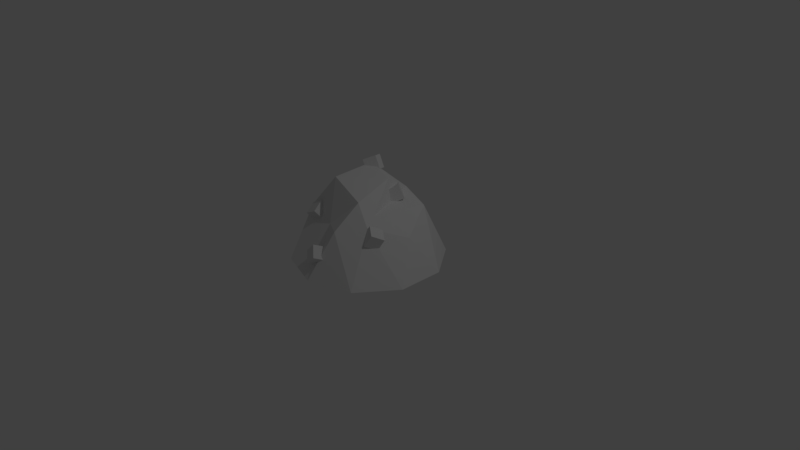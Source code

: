 # Source: ore.blend  (saved by Blender 2.78.0; exported with 4.5.12 LTS)
import bpy
from mathutils import Matrix  # noqa: F401  (used for matrix-valued properties, if any)

bpy.ops.wm.read_factory_settings(use_empty=True)
scene = bpy.context.scene
scene.name = 'Scene'

# ---- collections
col_collection_1 = bpy.data.collections.new('Collection 1'); scene.collection.children.link(col_collection_1)

# ---- world
world_world = bpy.data.worlds.new('World'); scene.world = world_world
world_world.color = (0.05088, 0.05088, 0.05088)
world_world.use_sun_shadow = False
world_world.sun_shadow_jitter_overblur = 0.0
world_world.cycles.sampling_method = 'MANUAL'

# ---- cameras
cam_camera = bpy.data.cameras.new('Camera')
cam_camera.clip_end = 100.0
cam_camera.lens = 35.0
cam_camera.sensor_width = 32.0
cam_camera.sensor_height = 18.0
cam_camera.ortho_scale = 7.314
cam_camera.dof.focus_distance = 0.0
cam_camera.dof.aperture_fstop = 128.0

# ---- lights
light_lamp = bpy.data.lights.new('Lamp', 'POINT')
light_lamp.transmission_factor = 0.0
light_lamp.cutoff_distance = 30.0
light_lamp.energy = 100.0
light_lamp.shadow_buffer_clip_start = 1.001
light_lamp.shadow_soft_size = 0.1
light_lamp.shadow_maximum_resolution = 0.006
light_lamp.use_absolute_resolution = True

# ---- meshes
me_cube_001 = bpy.data.meshes.new('Cube.001')
me_cube_001.from_pydata([(-0.09, -0.09, -0.09), (-0.09, -0.09, 0.09), (-0.09, 0.09, -0.09), (-0.09, 0.09, 0.09), (0.09, -0.09, -0.09), (0.09, -0.09, 0.09), (0.09, 0.09, -0.09), (0.09, 0.09, 0.09)], [], [(0, 1, 3, 2), (2, 3, 7, 6), (6, 7, 5, 4), (4, 5, 1, 0), (2, 6, 4, 0), (7, 3, 1, 5)])
me_cube_001.use_remesh_preserve_volume = False
me_cube_001.use_remesh_preserve_attributes = False
me_cube_001.use_mirror_vertex_groups = False
me_cube_001.update()
me_icosphere = bpy.data.meshes.new('Icosphere')
me_icosphere.from_pydata([(0.1264, -0.6578, 0.5872), (-0.7716, -0.2771, 0.5354), (-0.5247, 0.5067, 0.8004), (0.2112, 0.7434, 0.511), (0.7233, 0.01811, 0.4952), (0.1923, 0.1622, 1.066), (0.9511, -0.309, 0.0), (0.9511, 0.309, 0.0), (0.0, -1.0, 0.0), (0.5878, -0.809, 0.0), (-0.9511, -0.309, 0.0), (-0.5878, -0.809, 0.0), (-0.5878, 0.809, 0.0), (-0.9511, 0.309, 0.0), (0.5878, 0.809, 0.0), (0.0, 1.0, 0.0), (0.4143, -0.3831, 0.6403), (-0.169, -0.4821, 0.5371), (-0.6301, 0.06406, 0.8368), (-0.1816, 0.6155, 0.6871), (0.5694, 0.4116, 0.7594), (0.1997, -0.3316, 0.8961), (0.3632, -0.2297, 0.7394), (-0.3362, -0.2362, 1.044), (-0.2553, 0.2924, 1.116), (0.1625, 0.5, 0.8507)], [], [(7, 6, 9, 8, 11, 10, 13, 12, 15, 14), (0, 16, 21), (1, 17, 23), (2, 18, 24), (3, 19, 25), (4, 20, 22), (22, 25, 5), (22, 20, 25), (20, 3, 25), (25, 24, 5), (25, 19, 24), (19, 2, 24), (24, 23, 5), (24, 18, 23), (18, 1, 23), (23, 21, 5), (23, 17, 21), (17, 0, 21), (21, 22, 5), (21, 16, 22), (16, 4, 22), (7, 20, 4), (7, 14, 20), (14, 3, 20), (15, 19, 3), (15, 12, 19), (12, 2, 19), (13, 18, 2), (13, 10, 18), (10, 1, 18), (11, 17, 1), (11, 8, 17), (8, 0, 17), (9, 16, 0), (9, 6, 16), (6, 4, 16), (14, 15, 3), (12, 13, 2), (10, 11, 1), (8, 9, 0), (6, 7, 4)])
me_icosphere.use_remesh_preserve_volume = False
me_icosphere.use_remesh_preserve_attributes = False
me_icosphere.use_mirror_vertex_groups = False
me_icosphere.update()
me_cube_002 = bpy.data.meshes.new('Cube.002')
me_cube_002.from_pydata([(-0.09, -0.09, -0.09), (-0.09, -0.09, 0.09), (-0.09, 0.09, -0.09), (-0.09, 0.09, 0.09), (0.09, -0.09, -0.09), (0.09, -0.09, 0.09), (0.09, 0.09, -0.09), (0.09, 0.09, 0.09)], [], [(0, 1, 3, 2), (2, 3, 7, 6), (6, 7, 5, 4), (4, 5, 1, 0), (2, 6, 4, 0), (7, 3, 1, 5)])
me_cube_002.use_remesh_preserve_volume = False
me_cube_002.use_remesh_preserve_attributes = False
me_cube_002.use_mirror_vertex_groups = False
me_cube_002.update()
me_cube_003 = bpy.data.meshes.new('Cube.003')
me_cube_003.from_pydata([(-0.09, -0.09, -0.09), (-0.09, -0.09, 0.09), (-0.09, 0.09, -0.09), (-0.09, 0.09, 0.09), (0.09, -0.09, -0.09), (0.09, -0.09, 0.09), (0.09, 0.09, -0.09), (0.09, 0.09, 0.09)], [], [(0, 1, 3, 2), (2, 3, 7, 6), (6, 7, 5, 4), (4, 5, 1, 0), (2, 6, 4, 0), (7, 3, 1, 5)])
me_cube_003.use_remesh_preserve_volume = False
me_cube_003.use_remesh_preserve_attributes = False
me_cube_003.use_mirror_vertex_groups = False
me_cube_003.update()
me_cube_004 = bpy.data.meshes.new('Cube.004')
me_cube_004.from_pydata([(-0.09, -0.09, -0.09), (-0.09, -0.09, 0.09), (-0.09, 0.09, -0.09), (-0.09, 0.09, 0.09), (0.09, -0.09, -0.09), (0.09, -0.09, 0.09), (0.09, 0.09, -0.09), (0.09, 0.09, 0.09)], [], [(0, 1, 3, 2), (2, 3, 7, 6), (6, 7, 5, 4), (4, 5, 1, 0), (2, 6, 4, 0), (7, 3, 1, 5)])
me_cube_004.use_remesh_preserve_volume = False
me_cube_004.use_remesh_preserve_attributes = False
me_cube_004.use_mirror_vertex_groups = False
me_cube_004.update()
me_cube_005 = bpy.data.meshes.new('Cube.005')
me_cube_005.from_pydata([(-0.09, -0.09, -0.09), (-0.09, -0.09, 0.09), (-0.09, 0.09, -0.09), (-0.09, 0.09, 0.09), (0.09, -0.09, -0.09), (0.09, -0.09, 0.09), (0.09, 0.09, -0.09), (0.09, 0.09, 0.09)], [], [(0, 1, 3, 2), (2, 3, 7, 6), (6, 7, 5, 4), (4, 5, 1, 0), (2, 6, 4, 0), (7, 3, 1, 5)])
me_cube_005.use_remesh_preserve_volume = False
me_cube_005.use_remesh_preserve_attributes = False
me_cube_005.use_mirror_vertex_groups = False
me_cube_005.update()
me_cube_006 = bpy.data.meshes.new('Cube.006')
me_cube_006.from_pydata([(-0.09, -0.09, -0.09), (-0.09, -0.09, 0.09), (-0.09, 0.09, -0.09), (-0.09, 0.09, 0.09), (0.09, -0.09, -0.09), (0.09, -0.09, 0.09), (0.09, 0.09, -0.09), (0.09, 0.09, 0.09)], [], [(0, 1, 3, 2), (2, 3, 7, 6), (6, 7, 5, 4), (4, 5, 1, 0), (2, 6, 4, 0), (7, 3, 1, 5)])
me_cube_006.use_remesh_preserve_volume = False
me_cube_006.use_remesh_preserve_attributes = False
me_cube_006.use_mirror_vertex_groups = False
me_cube_006.update()

# ---- objects
ob_cube = bpy.data.objects.new('Cube', me_cube_001)
ob_icosphere = bpy.data.objects.new('Icosphere', me_icosphere)
ob_lamp = bpy.data.objects.new('Lamp', light_lamp)
ob_camera = bpy.data.objects.new('Camera', cam_camera)
ob_cube_001 = bpy.data.objects.new('Cube.001', me_cube_002)
ob_cube_002 = bpy.data.objects.new('Cube.002', me_cube_003)
ob_cube_003 = bpy.data.objects.new('Cube.003', me_cube_004)
ob_cube_004 = bpy.data.objects.new('Cube.004', me_cube_005)
ob_cube_005 = bpy.data.objects.new('Cube.005', me_cube_006)

# ---- transforms, parenting, visibility, modifiers, constraints
ob_cube.location = (-0.541, -0.3643, 0.5412)
ob_cube.rotation_euler = (0.5794, -0.452, 0.0)
ob_cube.lineart.crease_threshold = 0.0
ob_icosphere.location = (0.0, 0.0, 0.0)
ob_icosphere.lineart.crease_threshold = 0.0
ob_lamp.location = (4.076, 1.005, 5.904)
ob_lamp.rotation_euler = (0.6503, 0.05522, 1.866)
ob_lamp.lock_rotations_4d = False
ob_lamp.empty_display_type = 'ARROWS'
ob_lamp.color = (0.0, 0.0, 0.0, 0.0)
ob_lamp.lineart.crease_threshold = 0.0
ob_camera.location = (7.481, -6.508, 5.344)
ob_camera.rotation_euler = (1.109, 0.0, 0.8149)
ob_camera.lock_rotations_4d = False
ob_camera.empty_display_type = 'ARROWS'
ob_camera.color = (0.0, 0.0, 0.0, 0.0)
ob_camera.display_type = 'WIRE'
ob_camera.lineart.crease_threshold = 0.0
ob_cube_001.location = (0.5039, -0.3643, 0.5412)
ob_cube_001.rotation_euler = (0.5794, -1.025, 0.4485)
ob_cube_001.lineart.crease_threshold = 0.0
ob_cube_002.location = (-0.02993, -0.8165, 0.2695)
ob_cube_002.rotation_euler = (1.049, -0.7749, 0.0)
ob_cube_002.lineart.crease_threshold = 0.0
ob_cube_003.location = (0.2213, 0.2469, 0.8541)
ob_cube_003.rotation_euler = (0.4869, -2.025, 0.3787)
ob_cube_003.lineart.crease_threshold = 0.0
ob_cube_004.location = (-0.2328, 0.3007, 1.1)
ob_cube_004.rotation_euler = (0.5794, -2.042, 0.0)
ob_cube_004.lineart.crease_threshold = 0.0
ob_cube_005.location = (-0.2328, 0.7356, 0.4728)
ob_cube_005.rotation_euler = (0.3438, -1.934, -0.8779)
ob_cube_005.lineart.crease_threshold = 0.0

# ---- collection membership
col_collection_1.objects.link(ob_cube)
col_collection_1.objects.link(ob_icosphere)
col_collection_1.objects.link(ob_lamp)
col_collection_1.objects.link(ob_camera)
col_collection_1.objects.link(ob_cube_001)
col_collection_1.objects.link(ob_cube_002)
col_collection_1.objects.link(ob_cube_003)
col_collection_1.objects.link(ob_cube_004)
col_collection_1.objects.link(ob_cube_005)

# ---- scene / render settings (as saved in the file)
scene.camera = ob_camera
scene.frame_start = 1; scene.frame_end = 250; scene.frame_set(1)
scene.render.engine = 'BLENDER_EEVEE_NEXT'
scene.render.resolution_percentage = 50
scene.render.dither_intensity = 0.0
scene.cycles.use_denoising = False
scene.cycles.samples = 128
scene.cycles.sampling_pattern = 'TABULATED_SOBOL'
scene.cycles.light_sampling_threshold = 0.0
scene.cycles.use_adaptive_sampling = False
scene.cycles.use_light_tree = False
scene.cycles.blur_glossy = 0.0
scene.cycles.sample_clamp_indirect = 0.0
scene.view_settings.view_transform = 'Standard'
bpy.context.view_layer.update()
